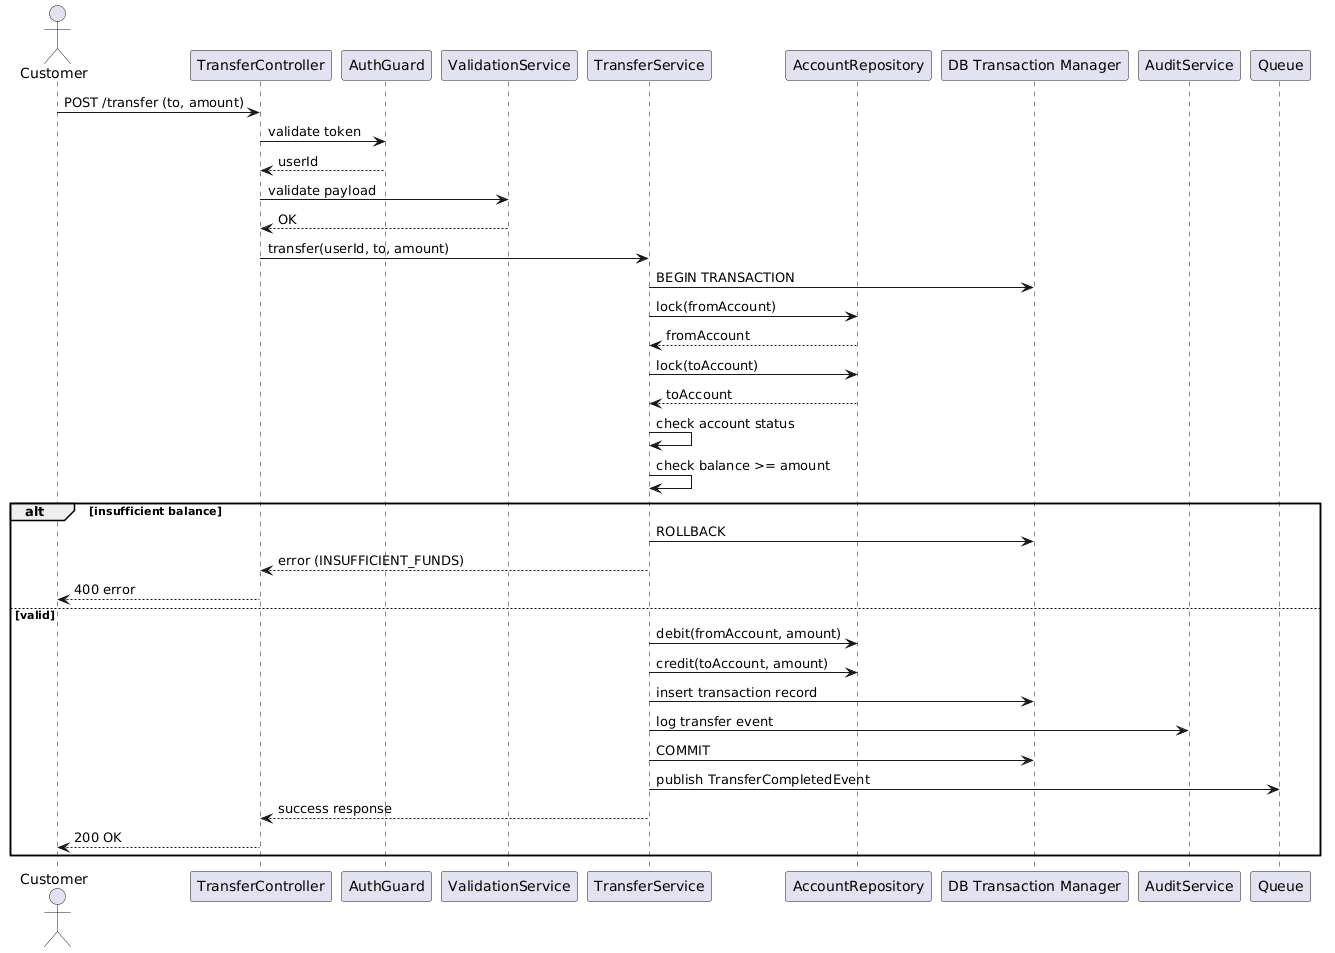

The diagram above was rendered by PlantUML. Its source (embedded in the PNG):
@startuml
actor Customer

participant "TransferController" as Controller
participant "AuthGuard" as Auth
participant "ValidationService" as Validation
participant "TransferService" as Service
participant "AccountRepository" as AccountRepo
participant "DB Transaction Manager" as DB
participant "AuditService" as Audit
participant "Queue" as Queue

Customer -> Controller: POST /transfer (to, amount)

' ======================
' AUTH PHASE
' ======================
Controller -> Auth: validate token
Auth --> Controller: userId

' ======================
' VALIDATION PHASE
' ======================
Controller -> Validation: validate payload
Validation --> Controller: OK

Controller -> Service: transfer(userId, to, amount)

' ======================
' TRANSACTION START
' ======================
Service -> DB: BEGIN TRANSACTION

' ======================
' LOAD ACCOUNTS (WITH LOCK)
' ======================
Service -> AccountRepo: lock(fromAccount)
AccountRepo --> Service: fromAccount

Service -> AccountRepo: lock(toAccount)
AccountRepo --> Service: toAccount

' ======================
' BUSINESS RULES CHECK
' ======================
Service -> Service: check account status
Service -> Service: check balance >= amount

alt insufficient balance
    Service -> DB: ROLLBACK
    Service --> Controller: error (INSUFFICIENT_FUNDS)
    Controller --> Customer: 400 error
else valid

    ' ======================
    ' UPDATE BALANCES
    ' ======================
    Service -> AccountRepo: debit(fromAccount, amount)
    Service -> AccountRepo: credit(toAccount, amount)

    ' ======================
    ' WRITE TRANSACTION LOG
    ' ======================
    Service -> DB: insert transaction record

    ' ======================
    ' AUDIT LOGGING
    ' ======================
    Service -> Audit: log transfer event

    ' ======================
    ' COMMIT
    ' ======================
    Service -> DB: COMMIT

    ' ======================
    ' ASYNC SIDE EFFECTS
    ' ======================
    Service -> Queue: publish TransferCompletedEvent

    Service --> Controller: success response
    Controller --> Customer: 200 OK
end
@enduml